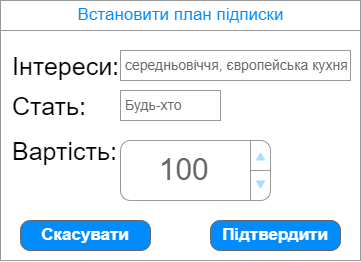

The diagram above was exported from draw.io. Its source (the exported page's mxGraphModel, read from the mxfile embedded in the PNG):
<mxGraphModel dx="441" dy="811" grid="1" gridSize="10" guides="1" tooltips="1" connect="1" arrows="1" fold="1" page="1" pageScale="1" pageWidth="827" pageHeight="1169" math="0" shadow="0">
  <root>
    <mxCell id="0" />
    <mxCell id="1" parent="0" />
    <mxCell id="Nawr7cSZcflX-UUkDcsH-11" value="" style="strokeWidth=1;shadow=0;dashed=0;align=center;html=1;shape=mxgraph.mockup.forms.rrect;rSize=0;strokeColor=#999999;fillColor=#ffffff;" parent="1" vertex="1">
      <mxGeometry x="510" y="180" width="360" height="260" as="geometry" />
    </mxCell>
    <mxCell id="Nawr7cSZcflX-UUkDcsH-12" value="Встановити план підписки" style="strokeWidth=1;shadow=0;dashed=0;align=center;html=1;shape=mxgraph.mockup.forms.rrect;rSize=0;strokeColor=#999999;fontColor=#008cff;fontSize=17;fillColor=#ffffff;resizeWidth=1;" parent="Nawr7cSZcflX-UUkDcsH-11" vertex="1">
      <mxGeometry width="360" height="30" relative="1" as="geometry" />
    </mxCell>
    <mxCell id="Nawr7cSZcflX-UUkDcsH-13" value="" style="strokeWidth=1;shadow=0;dashed=0;align=center;html=1;shape=mxgraph.mockup.forms.anchor;fontSize=17;fontColor=#666666;align=left;spacingLeft=5;resizeWidth=1;" parent="Nawr7cSZcflX-UUkDcsH-11" vertex="1">
      <mxGeometry width="360" height="20" relative="1" as="geometry">
        <mxPoint y="50" as="offset" />
      </mxGeometry>
    </mxCell>
    <mxCell id="Nawr7cSZcflX-UUkDcsH-16" value="&lt;font style=&quot;font-size: 14px;&quot;&gt;середньовіччя, європейська кухня&lt;/font&gt;" style="strokeWidth=1;shadow=0;dashed=0;align=center;html=1;shape=mxgraph.mockup.forms.pwField;strokeColor=#999999;mainText=;align=left;fontColor=#666666;fontSize=17;spacingLeft=3;fontFamily=Helvetica;" parent="Nawr7cSZcflX-UUkDcsH-11" vertex="1">
      <mxGeometry x="120" y="50" width="230" height="30" as="geometry" />
    </mxCell>
    <mxCell id="Nawr7cSZcflX-UUkDcsH-17" value="Інтереси:" style="text;html=1;align=left;verticalAlign=middle;resizable=0;points=[];autosize=1;strokeColor=none;fillColor=none;fontSize=25;fontFamily=Helvetica;" parent="Nawr7cSZcflX-UUkDcsH-11" vertex="1">
      <mxGeometry x="10" y="45" width="130" height="40" as="geometry" />
    </mxCell>
    <mxCell id="Nawr7cSZcflX-UUkDcsH-18" value="&lt;font style=&quot;font-size: 14px;&quot;&gt;Будь-хто&lt;/font&gt;" style="strokeWidth=1;shadow=0;dashed=0;align=center;html=1;shape=mxgraph.mockup.forms.pwField;strokeColor=#999999;mainText=;align=left;fontColor=#666666;fontSize=17;spacingLeft=3;fontFamily=Helvetica;" parent="Nawr7cSZcflX-UUkDcsH-11" vertex="1">
      <mxGeometry x="120" y="90" width="100" height="30" as="geometry" />
    </mxCell>
    <mxCell id="Nawr7cSZcflX-UUkDcsH-19" value="Стать:" style="text;html=1;align=left;verticalAlign=middle;resizable=0;points=[];autosize=1;strokeColor=none;fillColor=none;fontSize=25;fontFamily=Helvetica;" parent="Nawr7cSZcflX-UUkDcsH-11" vertex="1">
      <mxGeometry x="10" y="85" width="100" height="40" as="geometry" />
    </mxCell>
    <mxCell id="Nawr7cSZcflX-UUkDcsH-22" value="&lt;table cellpadding=&quot;0&quot; cellspacing=&quot;0&quot; style=&quot;width: 100%; height: 100%; font-size: 30px;&quot;&gt;&lt;tbody style=&quot;font-size: 30px;&quot;&gt;&lt;tr style=&quot;font-size: 30px;&quot;&gt;&lt;td style=&quot;width: 85%; font-size: 30px;&quot;&gt;100&lt;/td&gt;&lt;td style=&quot;width: 15%; font-size: 30px;&quot;&gt;&lt;/td&gt;&lt;/tr&gt;&lt;/tbody&gt;&lt;/table&gt;" style="strokeWidth=1;shadow=0;dashed=0;align=center;html=1;shape=mxgraph.mockup.forms.spinner;strokeColor=#999999;spinLayout=right;spinStyle=normal;adjStyle=triangle;fillColor=#aaddff;fontSize=30;fontColor=#666666;mainText=;html=1;overflow=fill;fontFamily=Helvetica;" parent="Nawr7cSZcflX-UUkDcsH-11" vertex="1">
      <mxGeometry x="120" y="140" width="150" height="60" as="geometry" />
    </mxCell>
    <mxCell id="Nawr7cSZcflX-UUkDcsH-23" value="Вартість:" style="text;html=1;align=left;verticalAlign=middle;resizable=0;points=[];autosize=1;strokeColor=none;fillColor=none;fontSize=25;fontFamily=Helvetica;" parent="Nawr7cSZcflX-UUkDcsH-11" vertex="1">
      <mxGeometry x="10" y="130" width="130" height="40" as="geometry" />
    </mxCell>
    <mxCell id="399hXuan7cuCPqVrchgs-1" value="Підтвердити" style="strokeWidth=1;shadow=0;dashed=0;align=center;html=1;shape=mxgraph.mockup.buttons.button;strokeColor=#666666;fontColor=#ffffff;mainText=;buttonStyle=round;fontSize=17;fontStyle=1;fillColor=#008cff;whiteSpace=wrap;" vertex="1" parent="Nawr7cSZcflX-UUkDcsH-11">
      <mxGeometry x="210" y="220" width="130" height="30" as="geometry" />
    </mxCell>
    <mxCell id="399hXuan7cuCPqVrchgs-2" value="Скасувати" style="strokeWidth=1;shadow=0;dashed=0;align=center;html=1;shape=mxgraph.mockup.buttons.button;strokeColor=#666666;fontColor=#ffffff;mainText=;buttonStyle=round;fontSize=17;fontStyle=1;fillColor=#008cff;whiteSpace=wrap;" vertex="1" parent="Nawr7cSZcflX-UUkDcsH-11">
      <mxGeometry x="20" y="220" width="130" height="30" as="geometry" />
    </mxCell>
  </root>
</mxGraphModel>